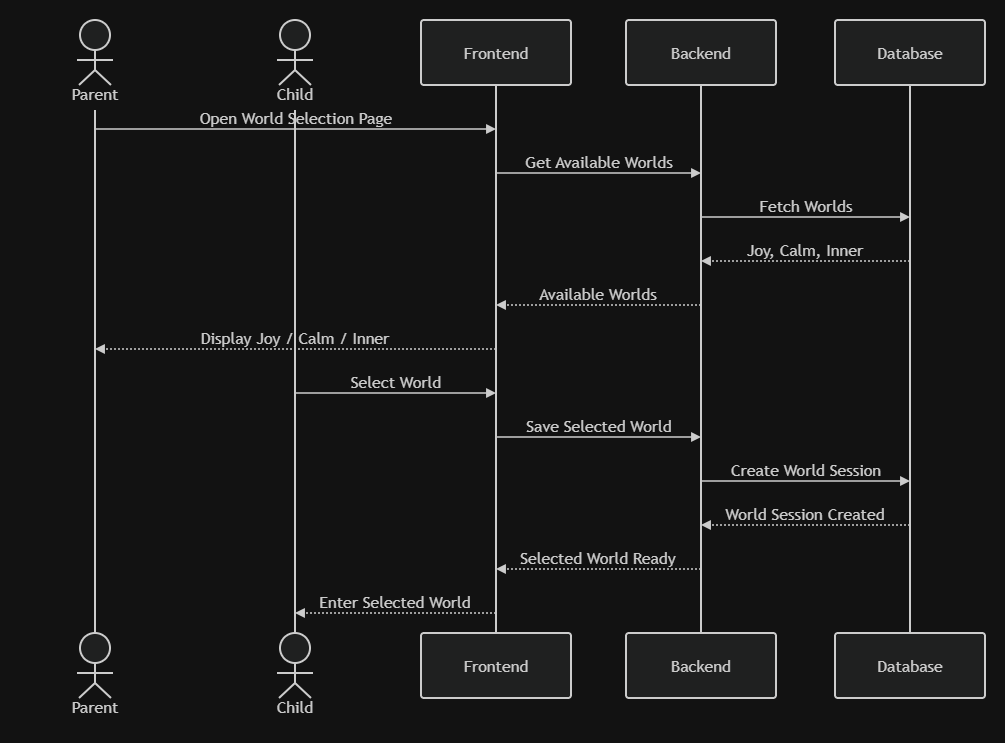

The diagram above was exported from draw.io. Its source (the exported page's mxGraphModel, read from the mxfile embedded in the PNG):
<mxGraphModel dx="934" dy="507" grid="1" gridSize="10" guides="1" tooltips="1" connect="1" arrows="1" fold="1" page="1" pageScale="1" pageWidth="850" pageHeight="1100" math="0" shadow="0">
  <root>
    <mxCell id="0" />
    <mxCell id="1" parent="0" />
    <UserObject label="" mermaidData="{&#10;  &quot;data&quot;: &quot;sequenceDiagram\n    actor Parent\n    actor Child\n    participant Frontend\n    participant Backend\n    participant Database\n\n    Parent-&gt;&gt;Frontend: Open World Selection Page\n    Frontend-&gt;&gt;Backend: Get Available Worlds\n\n    Backend-&gt;&gt;Database: Fetch Worlds\n    Database--&gt;&gt;Backend: Joy, Calm, Inner\n\n    Backend--&gt;&gt;Frontend: Available Worlds\n    Frontend--&gt;&gt;Parent: Display Joy / Calm / Inner\n\n    Child-&gt;&gt;Frontend: Select World\n    Frontend-&gt;&gt;Backend: Save Selected World\n\n    Backend-&gt;&gt;Database: Create World Session\n    Database--&gt;&gt;Backend: World Session Created\n\n    Backend--&gt;&gt;Frontend: Selected World Ready\n    Frontend--&gt;&gt;Child: Enter Selected World&quot;,&#10;  &quot;config&quot;: null&#10;}" id="eHnUvYmEbS5brTly4HoZ-37">
      <mxCell connectable="0" parent="1" style="group;transparentBounds=1;editIcon=1;lockedGroup=0;groupPadding=20;" vertex="1">
        <mxGeometry as="geometry" />
      </mxCell>
    </UserObject>
    <UserObject label="Parent" mermaidId="n:Parent" mermaidBaseStyle="html=1;shape=umlLifeline;perimeter=lifelinePerimeter;whiteSpace=wrap;container=1;dropTarget=0;collapsible=0;recursiveResize=0;outlineConnect=0;portConstraint=eastwest;newEdgeStyle={&quot;edgeStyle&quot;:&quot;elbowEdgeStyle&quot;,&quot;elbow&quot;:&quot;vertical&quot;,&quot;curved&quot;:0,&quot;rounded&quot;:0};lifelineDashed=0;strokeWidth=2;rounded=1;absoluteArcSize=1;arcSize=6;lifelineColor=light-dark(#9370DB,#cccccc);participant=seqActorStick;verticalAlign=bottom;align=center;spacingBottom=4;size=90;fillColor=light-dark(#ECECFF,#1f2020);strokeColor=light-dark(#9370DB,#cccccc);fontColor=light-dark(#333333,#cccccc);fontFamily=Trebuchet MS,Verdana,Arial,sans-serif;fontSize=16;" mermaidBaseValue="Parent" id="eHnUvYmEbS5brTly4HoZ-38">
      <mxCell parent="eHnUvYmEbS5brTly4HoZ-37" style="html=1;shape=umlLifeline;perimeter=lifelinePerimeter;whiteSpace=wrap;container=1;dropTarget=0;collapsible=0;recursiveResize=0;outlineConnect=0;portConstraint=eastwest;newEdgeStyle={&quot;edgeStyle&quot;:&quot;elbowEdgeStyle&quot;,&quot;elbow&quot;:&quot;vertical&quot;,&quot;curved&quot;:0,&quot;rounded&quot;:0};lifelineDashed=0;strokeWidth=2;rounded=1;absoluteArcSize=1;arcSize=6;lifelineColor=light-dark(#9370DB,#cccccc);participant=seqActorStick;verticalAlign=bottom;align=center;spacingBottom=4;size=90;fillColor=light-dark(#ECECFF,#1f2020);strokeColor=light-dark(#9370DB,#cccccc);fontColor=light-dark(#333333,#cccccc);fontFamily=Trebuchet MS,Verdana,Arial,sans-serif;fontSize=16;" vertex="1">
        <mxGeometry height="613" width="150" x="40" y="180" as="geometry" />
      </mxCell>
    </UserObject>
    <mxCell id="eHnUvYmEbS5brTly4HoZ-39" parent="eHnUvYmEbS5brTly4HoZ-37" style="html=1;shape=umlLifeline;perimeter=lifelinePerimeter;whiteSpace=wrap;container=1;dropTarget=0;collapsible=0;recursiveResize=0;outlineConnect=0;portConstraint=eastwest;lifelineDashed=0;strokeWidth=2;rounded=1;absoluteArcSize=1;arcSize=6;lifelineColor=light-dark(#9370DB,#cccccc);size=90;participant=seqActorStick;verticalAlign=bottom;align=center;spacingBottom=4;fillColor=light-dark(#ECECFF,#1f2020);strokeColor=light-dark(#9370DB,#cccccc);fontColor=light-dark(#333333,#cccccc);fontFamily=Trebuchet MS,Verdana,Arial,sans-serif;fontSize=16;" value="Parent" vertex="1">
      <mxGeometry height="90" width="150" x="40" y="793" as="geometry" />
    </mxCell>
    <UserObject label="Child" mermaidId="n:Child" mermaidBaseStyle="html=1;shape=umlLifeline;perimeter=lifelinePerimeter;whiteSpace=wrap;container=1;dropTarget=0;collapsible=0;recursiveResize=0;outlineConnect=0;portConstraint=eastwest;newEdgeStyle={&quot;edgeStyle&quot;:&quot;elbowEdgeStyle&quot;,&quot;elbow&quot;:&quot;vertical&quot;,&quot;curved&quot;:0,&quot;rounded&quot;:0};lifelineDashed=0;strokeWidth=2;rounded=1;absoluteArcSize=1;arcSize=6;lifelineColor=light-dark(#9370DB,#cccccc);participant=seqActorStick;verticalAlign=bottom;align=center;spacingBottom=4;size=90;fillColor=light-dark(#ECECFF,#1f2020);strokeColor=light-dark(#9370DB,#cccccc);fontColor=light-dark(#333333,#cccccc);fontFamily=Trebuchet MS,Verdana,Arial,sans-serif;fontSize=16;" mermaidBaseValue="Child" id="eHnUvYmEbS5brTly4HoZ-40">
      <mxCell parent="eHnUvYmEbS5brTly4HoZ-37" style="html=1;shape=umlLifeline;perimeter=lifelinePerimeter;whiteSpace=wrap;container=1;dropTarget=0;collapsible=0;recursiveResize=0;outlineConnect=0;portConstraint=eastwest;newEdgeStyle={&quot;edgeStyle&quot;:&quot;elbowEdgeStyle&quot;,&quot;elbow&quot;:&quot;vertical&quot;,&quot;curved&quot;:0,&quot;rounded&quot;:0};lifelineDashed=0;strokeWidth=2;rounded=1;absoluteArcSize=1;arcSize=6;lifelineColor=light-dark(#9370DB,#cccccc);participant=seqActorStick;verticalAlign=bottom;align=center;spacingBottom=4;size=90;fillColor=light-dark(#ECECFF,#1f2020);strokeColor=light-dark(#9370DB,#cccccc);fontColor=light-dark(#333333,#cccccc);fontFamily=Trebuchet MS,Verdana,Arial,sans-serif;fontSize=16;" vertex="1">
        <mxGeometry height="613" width="150" x="240" y="180" as="geometry" />
      </mxCell>
    </UserObject>
    <mxCell id="eHnUvYmEbS5brTly4HoZ-41" parent="eHnUvYmEbS5brTly4HoZ-37" style="html=1;shape=umlLifeline;perimeter=lifelinePerimeter;whiteSpace=wrap;container=1;dropTarget=0;collapsible=0;recursiveResize=0;outlineConnect=0;portConstraint=eastwest;lifelineDashed=0;strokeWidth=2;rounded=1;absoluteArcSize=1;arcSize=6;lifelineColor=light-dark(#9370DB,#cccccc);size=90;participant=seqActorStick;verticalAlign=bottom;align=center;spacingBottom=4;fillColor=light-dark(#ECECFF,#1f2020);strokeColor=light-dark(#9370DB,#cccccc);fontColor=light-dark(#333333,#cccccc);fontFamily=Trebuchet MS,Verdana,Arial,sans-serif;fontSize=16;" value="Child" vertex="1">
      <mxGeometry height="90" width="150" x="240" y="793" as="geometry" />
    </mxCell>
    <UserObject label="Frontend" mermaidId="n:Frontend" mermaidBaseStyle="html=1;shape=umlLifeline;perimeter=lifelinePerimeter;whiteSpace=wrap;container=1;dropTarget=0;collapsible=0;recursiveResize=0;outlineConnect=0;portConstraint=eastwest;newEdgeStyle={&quot;edgeStyle&quot;:&quot;elbowEdgeStyle&quot;,&quot;elbow&quot;:&quot;vertical&quot;,&quot;curved&quot;:0,&quot;rounded&quot;:0};lifelineDashed=0;strokeWidth=2;rounded=1;absoluteArcSize=1;arcSize=6;lifelineColor=light-dark(#9370DB,#cccccc);size=65;fillColor=light-dark(#ECECFF,#1f2020);strokeColor=light-dark(#9370DB,#cccccc);fontColor=light-dark(#333333,#cccccc);fontFamily=Trebuchet MS,Verdana,Arial,sans-serif;fontSize=16;" mermaidBaseValue="Frontend" id="eHnUvYmEbS5brTly4HoZ-42">
      <mxCell parent="eHnUvYmEbS5brTly4HoZ-37" style="html=1;shape=umlLifeline;perimeter=lifelinePerimeter;whiteSpace=wrap;container=1;dropTarget=0;collapsible=0;recursiveResize=0;outlineConnect=0;portConstraint=eastwest;newEdgeStyle={&quot;edgeStyle&quot;:&quot;elbowEdgeStyle&quot;,&quot;elbow&quot;:&quot;vertical&quot;,&quot;curved&quot;:0,&quot;rounded&quot;:0};lifelineDashed=0;strokeWidth=2;rounded=1;absoluteArcSize=1;arcSize=6;lifelineColor=light-dark(#9370DB,#cccccc);size=65;fillColor=light-dark(#ECECFF,#1f2020);strokeColor=light-dark(#9370DB,#cccccc);fontColor=light-dark(#333333,#cccccc);fontFamily=Trebuchet MS,Verdana,Arial,sans-serif;fontSize=16;" vertex="1">
        <mxGeometry height="613" width="150" x="441" y="180" as="geometry" />
      </mxCell>
    </UserObject>
    <mxCell id="eHnUvYmEbS5brTly4HoZ-43" parent="eHnUvYmEbS5brTly4HoZ-37" style="html=1;rounded=1;absoluteArcSize=1;arcSize=6;verticalAlign=middle;align=center;strokeWidth=2;whiteSpace=wrap;fillColor=light-dark(#ECECFF,#1f2020);strokeColor=light-dark(#9370DB,#cccccc);fontColor=light-dark(#333333,#cccccc);fontFamily=Trebuchet MS,Verdana,Arial,sans-serif;fontSize=16;" value="Frontend" vertex="1">
      <mxGeometry height="65" width="150" x="441" y="793" as="geometry" />
    </mxCell>
    <UserObject label="Backend" mermaidId="n:Backend" mermaidBaseStyle="html=1;shape=umlLifeline;perimeter=lifelinePerimeter;whiteSpace=wrap;container=1;dropTarget=0;collapsible=0;recursiveResize=0;outlineConnect=0;portConstraint=eastwest;newEdgeStyle={&quot;edgeStyle&quot;:&quot;elbowEdgeStyle&quot;,&quot;elbow&quot;:&quot;vertical&quot;,&quot;curved&quot;:0,&quot;rounded&quot;:0};lifelineDashed=0;strokeWidth=2;rounded=1;absoluteArcSize=1;arcSize=6;lifelineColor=light-dark(#9370DB,#cccccc);size=65;fillColor=light-dark(#ECECFF,#1f2020);strokeColor=light-dark(#9370DB,#cccccc);fontColor=light-dark(#333333,#cccccc);fontFamily=Trebuchet MS,Verdana,Arial,sans-serif;fontSize=16;" mermaidBaseValue="Backend" id="eHnUvYmEbS5brTly4HoZ-44">
      <mxCell parent="eHnUvYmEbS5brTly4HoZ-37" style="html=1;shape=umlLifeline;perimeter=lifelinePerimeter;whiteSpace=wrap;container=1;dropTarget=0;collapsible=0;recursiveResize=0;outlineConnect=0;portConstraint=eastwest;newEdgeStyle={&quot;edgeStyle&quot;:&quot;elbowEdgeStyle&quot;,&quot;elbow&quot;:&quot;vertical&quot;,&quot;curved&quot;:0,&quot;rounded&quot;:0};lifelineDashed=0;strokeWidth=2;rounded=1;absoluteArcSize=1;arcSize=6;lifelineColor=light-dark(#9370DB,#cccccc);size=65;fillColor=light-dark(#ECECFF,#1f2020);strokeColor=light-dark(#9370DB,#cccccc);fontColor=light-dark(#333333,#cccccc);fontFamily=Trebuchet MS,Verdana,Arial,sans-serif;fontSize=16;" vertex="1">
        <mxGeometry height="613" width="150" x="646" y="180" as="geometry" />
      </mxCell>
    </UserObject>
    <mxCell id="eHnUvYmEbS5brTly4HoZ-45" parent="eHnUvYmEbS5brTly4HoZ-37" style="html=1;rounded=1;absoluteArcSize=1;arcSize=6;verticalAlign=middle;align=center;strokeWidth=2;whiteSpace=wrap;fillColor=light-dark(#ECECFF,#1f2020);strokeColor=light-dark(#9370DB,#cccccc);fontColor=light-dark(#333333,#cccccc);fontFamily=Trebuchet MS,Verdana,Arial,sans-serif;fontSize=16;" value="Backend" vertex="1">
      <mxGeometry height="65" width="150" x="646" y="793" as="geometry" />
    </mxCell>
    <UserObject label="Database" mermaidId="n:Database" mermaidBaseStyle="html=1;shape=umlLifeline;perimeter=lifelinePerimeter;whiteSpace=wrap;container=1;dropTarget=0;collapsible=0;recursiveResize=0;outlineConnect=0;portConstraint=eastwest;newEdgeStyle={&quot;edgeStyle&quot;:&quot;elbowEdgeStyle&quot;,&quot;elbow&quot;:&quot;vertical&quot;,&quot;curved&quot;:0,&quot;rounded&quot;:0};lifelineDashed=0;strokeWidth=2;rounded=1;absoluteArcSize=1;arcSize=6;lifelineColor=light-dark(#9370DB,#cccccc);size=65;fillColor=light-dark(#ECECFF,#1f2020);strokeColor=light-dark(#9370DB,#cccccc);fontColor=light-dark(#333333,#cccccc);fontFamily=Trebuchet MS,Verdana,Arial,sans-serif;fontSize=16;" mermaidBaseValue="Database" id="eHnUvYmEbS5brTly4HoZ-46">
      <mxCell parent="eHnUvYmEbS5brTly4HoZ-37" style="html=1;shape=umlLifeline;perimeter=lifelinePerimeter;whiteSpace=wrap;container=1;dropTarget=0;collapsible=0;recursiveResize=0;outlineConnect=0;portConstraint=eastwest;newEdgeStyle={&quot;edgeStyle&quot;:&quot;elbowEdgeStyle&quot;,&quot;elbow&quot;:&quot;vertical&quot;,&quot;curved&quot;:0,&quot;rounded&quot;:0};lifelineDashed=0;strokeWidth=2;rounded=1;absoluteArcSize=1;arcSize=6;lifelineColor=light-dark(#9370DB,#cccccc);size=65;fillColor=light-dark(#ECECFF,#1f2020);strokeColor=light-dark(#9370DB,#cccccc);fontColor=light-dark(#333333,#cccccc);fontFamily=Trebuchet MS,Verdana,Arial,sans-serif;fontSize=16;" vertex="1">
        <mxGeometry height="613" width="150" x="855" y="180" as="geometry" />
      </mxCell>
    </UserObject>
    <mxCell id="eHnUvYmEbS5brTly4HoZ-47" parent="eHnUvYmEbS5brTly4HoZ-37" style="html=1;rounded=1;absoluteArcSize=1;arcSize=6;verticalAlign=middle;align=center;strokeWidth=2;whiteSpace=wrap;fillColor=light-dark(#ECECFF,#1f2020);strokeColor=light-dark(#9370DB,#cccccc);fontColor=light-dark(#333333,#cccccc);fontFamily=Trebuchet MS,Verdana,Arial,sans-serif;fontSize=16;" value="Database" vertex="1">
      <mxGeometry height="65" width="150" x="855" y="793" as="geometry" />
    </mxCell>
    <UserObject label="Open World Selection Page" mermaidId="e:Parent-&gt;Frontend#0" mermaidBaseStyle="endArrow=block;verticalAlign=bottom;edgeStyle=elbowEdgeStyle;elbow=vertical;curved=0;rounded=0;fontSize=16;labelBackgroundColor=none;strokeWidth=1.5;strokeColor=light-dark(#333333,#cccccc);fontColor=light-dark(#333333,#cccccc);fontFamily=Trebuchet MS,Verdana,Arial,sans-serif;" mermaidBaseValue="Open World Selection Page" id="eHnUvYmEbS5brTly4HoZ-48">
      <mxCell edge="1" parent="eHnUvYmEbS5brTly4HoZ-37" style="endArrow=block;verticalAlign=bottom;edgeStyle=elbowEdgeStyle;elbow=vertical;curved=0;rounded=0;fontSize=16;labelBackgroundColor=none;strokeWidth=1.5;strokeColor=light-dark(#333333,#cccccc);fontColor=light-dark(#333333,#cccccc);fontFamily=Trebuchet MS,Verdana,Arial,sans-serif;">
        <mxGeometry relative="1" as="geometry">
          <Array as="points">
            <mxPoint x="316" y="289" />
          </Array>
          <mxPoint x="115" y="289" as="sourcePoint" />
          <mxPoint x="516" y="289" as="targetPoint" />
        </mxGeometry>
      </mxCell>
    </UserObject>
    <UserObject label="Get Available Worlds" mermaidId="e:Frontend-&gt;Backend#0" mermaidBaseStyle="endArrow=block;verticalAlign=bottom;edgeStyle=elbowEdgeStyle;elbow=vertical;curved=0;rounded=0;fontSize=16;labelBackgroundColor=none;strokeWidth=1.5;strokeColor=light-dark(#333333,#cccccc);fontColor=light-dark(#333333,#cccccc);fontFamily=Trebuchet MS,Verdana,Arial,sans-serif;" mermaidBaseValue="Get Available Worlds" id="eHnUvYmEbS5brTly4HoZ-49">
      <mxCell edge="1" parent="eHnUvYmEbS5brTly4HoZ-37" style="endArrow=block;verticalAlign=bottom;edgeStyle=elbowEdgeStyle;elbow=vertical;curved=0;rounded=0;fontSize=16;labelBackgroundColor=none;strokeWidth=1.5;strokeColor=light-dark(#333333,#cccccc);fontColor=light-dark(#333333,#cccccc);fontFamily=Trebuchet MS,Verdana,Arial,sans-serif;">
        <mxGeometry relative="1" as="geometry">
          <Array as="points">
            <mxPoint x="619" y="333" />
          </Array>
          <mxPoint x="516" y="333" as="sourcePoint" />
          <mxPoint x="721" y="333" as="targetPoint" />
        </mxGeometry>
      </mxCell>
    </UserObject>
    <UserObject label="Fetch Worlds" mermaidId="e:Backend-&gt;Database#0" mermaidBaseStyle="endArrow=block;verticalAlign=bottom;edgeStyle=elbowEdgeStyle;elbow=vertical;curved=0;rounded=0;fontSize=16;labelBackgroundColor=none;strokeWidth=1.5;strokeColor=light-dark(#333333,#cccccc);fontColor=light-dark(#333333,#cccccc);fontFamily=Trebuchet MS,Verdana,Arial,sans-serif;" mermaidBaseValue="Fetch Worlds" id="eHnUvYmEbS5brTly4HoZ-50">
      <mxCell edge="1" parent="eHnUvYmEbS5brTly4HoZ-37" style="endArrow=block;verticalAlign=bottom;edgeStyle=elbowEdgeStyle;elbow=vertical;curved=0;rounded=0;fontSize=16;labelBackgroundColor=none;strokeWidth=1.5;strokeColor=light-dark(#333333,#cccccc);fontColor=light-dark(#333333,#cccccc);fontFamily=Trebuchet MS,Verdana,Arial,sans-serif;">
        <mxGeometry relative="1" as="geometry">
          <Array as="points">
            <mxPoint x="826" y="377" />
          </Array>
          <mxPoint x="721" y="377" as="sourcePoint" />
          <mxPoint x="930" y="377" as="targetPoint" />
        </mxGeometry>
      </mxCell>
    </UserObject>
    <UserObject label="Joy, Calm, Inner" mermaidId="e:Database-&gt;Backend#0" mermaidBaseStyle="dashed=1;fixDash=1;dashPattern=2 2;endArrow=block;verticalAlign=bottom;edgeStyle=elbowEdgeStyle;elbow=vertical;curved=0;rounded=0;fontSize=16;labelBackgroundColor=none;strokeWidth=1.5;strokeColor=light-dark(#333333,#cccccc);fontColor=light-dark(#333333,#cccccc);fontFamily=Trebuchet MS,Verdana,Arial,sans-serif;" mermaidBaseValue="Joy, Calm, Inner" id="eHnUvYmEbS5brTly4HoZ-51">
      <mxCell edge="1" parent="eHnUvYmEbS5brTly4HoZ-37" style="dashed=1;fixDash=1;dashPattern=2 2;endArrow=block;verticalAlign=bottom;edgeStyle=elbowEdgeStyle;elbow=vertical;curved=0;rounded=0;fontSize=16;labelBackgroundColor=none;strokeWidth=1.5;strokeColor=light-dark(#333333,#cccccc);fontColor=light-dark(#333333,#cccccc);fontFamily=Trebuchet MS,Verdana,Arial,sans-serif;">
        <mxGeometry relative="1" as="geometry">
          <Array as="points">
            <mxPoint x="826" y="421" />
          </Array>
          <mxPoint x="930" y="421" as="sourcePoint" />
          <mxPoint x="721" y="421" as="targetPoint" />
        </mxGeometry>
      </mxCell>
    </UserObject>
    <UserObject label="Available Worlds" mermaidId="e:Backend-&gt;Frontend#0" mermaidBaseStyle="dashed=1;fixDash=1;dashPattern=2 2;endArrow=block;verticalAlign=bottom;edgeStyle=elbowEdgeStyle;elbow=vertical;curved=0;rounded=0;fontSize=16;labelBackgroundColor=none;strokeWidth=1.5;strokeColor=light-dark(#333333,#cccccc);fontColor=light-dark(#333333,#cccccc);fontFamily=Trebuchet MS,Verdana,Arial,sans-serif;" mermaidBaseValue="Available Worlds" id="eHnUvYmEbS5brTly4HoZ-52">
      <mxCell edge="1" parent="eHnUvYmEbS5brTly4HoZ-37" style="dashed=1;fixDash=1;dashPattern=2 2;endArrow=block;verticalAlign=bottom;edgeStyle=elbowEdgeStyle;elbow=vertical;curved=0;rounded=0;fontSize=16;labelBackgroundColor=none;strokeWidth=1.5;strokeColor=light-dark(#333333,#cccccc);fontColor=light-dark(#333333,#cccccc);fontFamily=Trebuchet MS,Verdana,Arial,sans-serif;">
        <mxGeometry relative="1" as="geometry">
          <Array as="points">
            <mxPoint x="619" y="465" />
          </Array>
          <mxPoint x="721" y="465" as="sourcePoint" />
          <mxPoint x="516" y="465" as="targetPoint" />
        </mxGeometry>
      </mxCell>
    </UserObject>
    <UserObject label="Display Joy / Calm / Inner" mermaidId="e:Frontend-&gt;Parent#0" mermaidBaseStyle="dashed=1;fixDash=1;dashPattern=2 2;endArrow=block;verticalAlign=bottom;edgeStyle=elbowEdgeStyle;elbow=vertical;curved=0;rounded=0;fontSize=16;labelBackgroundColor=none;strokeWidth=1.5;strokeColor=light-dark(#333333,#cccccc);fontColor=light-dark(#333333,#cccccc);fontFamily=Trebuchet MS,Verdana,Arial,sans-serif;" mermaidBaseValue="Display Joy / Calm / Inner" id="eHnUvYmEbS5brTly4HoZ-53">
      <mxCell edge="1" parent="eHnUvYmEbS5brTly4HoZ-37" style="dashed=1;fixDash=1;dashPattern=2 2;endArrow=block;verticalAlign=bottom;edgeStyle=elbowEdgeStyle;elbow=vertical;curved=0;rounded=0;fontSize=16;labelBackgroundColor=none;strokeWidth=1.5;strokeColor=light-dark(#333333,#cccccc);fontColor=light-dark(#333333,#cccccc);fontFamily=Trebuchet MS,Verdana,Arial,sans-serif;">
        <mxGeometry relative="1" as="geometry">
          <Array as="points">
            <mxPoint x="316" y="509" />
          </Array>
          <mxPoint x="516" y="509" as="sourcePoint" />
          <mxPoint x="115" y="509" as="targetPoint" />
        </mxGeometry>
      </mxCell>
    </UserObject>
    <UserObject label="Select World" mermaidId="e:Child-&gt;Frontend#0" mermaidBaseStyle="endArrow=block;verticalAlign=bottom;edgeStyle=elbowEdgeStyle;elbow=vertical;curved=0;rounded=0;fontSize=16;labelBackgroundColor=none;strokeWidth=1.5;strokeColor=light-dark(#333333,#cccccc);fontColor=light-dark(#333333,#cccccc);fontFamily=Trebuchet MS,Verdana,Arial,sans-serif;" mermaidBaseValue="Select World" id="eHnUvYmEbS5brTly4HoZ-54">
      <mxCell edge="1" parent="eHnUvYmEbS5brTly4HoZ-37" style="endArrow=block;verticalAlign=bottom;edgeStyle=elbowEdgeStyle;elbow=vertical;curved=0;rounded=0;fontSize=16;labelBackgroundColor=none;strokeWidth=1.5;strokeColor=light-dark(#333333,#cccccc);fontColor=light-dark(#333333,#cccccc);fontFamily=Trebuchet MS,Verdana,Arial,sans-serif;">
        <mxGeometry relative="1" as="geometry">
          <Array as="points">
            <mxPoint x="416" y="553" />
          </Array>
          <mxPoint x="315" y="553" as="sourcePoint" />
          <mxPoint x="516" y="553" as="targetPoint" />
        </mxGeometry>
      </mxCell>
    </UserObject>
    <UserObject label="Save Selected World" mermaidId="e:Frontend-&gt;Backend#1" mermaidBaseStyle="endArrow=block;verticalAlign=bottom;edgeStyle=elbowEdgeStyle;elbow=vertical;curved=0;rounded=0;fontSize=16;labelBackgroundColor=none;strokeWidth=1.5;strokeColor=light-dark(#333333,#cccccc);fontColor=light-dark(#333333,#cccccc);fontFamily=Trebuchet MS,Verdana,Arial,sans-serif;" mermaidBaseValue="Save Selected World" id="eHnUvYmEbS5brTly4HoZ-55">
      <mxCell edge="1" parent="eHnUvYmEbS5brTly4HoZ-37" style="endArrow=block;verticalAlign=bottom;edgeStyle=elbowEdgeStyle;elbow=vertical;curved=0;rounded=0;fontSize=16;labelBackgroundColor=none;strokeWidth=1.5;strokeColor=light-dark(#333333,#cccccc);fontColor=light-dark(#333333,#cccccc);fontFamily=Trebuchet MS,Verdana,Arial,sans-serif;">
        <mxGeometry relative="1" as="geometry">
          <Array as="points">
            <mxPoint x="619" y="597" />
          </Array>
          <mxPoint x="516" y="597" as="sourcePoint" />
          <mxPoint x="721" y="597" as="targetPoint" />
        </mxGeometry>
      </mxCell>
    </UserObject>
    <UserObject label="Create World Session" mermaidId="e:Backend-&gt;Database#1" mermaidBaseStyle="endArrow=block;verticalAlign=bottom;edgeStyle=elbowEdgeStyle;elbow=vertical;curved=0;rounded=0;fontSize=16;labelBackgroundColor=none;strokeWidth=1.5;strokeColor=light-dark(#333333,#cccccc);fontColor=light-dark(#333333,#cccccc);fontFamily=Trebuchet MS,Verdana,Arial,sans-serif;" mermaidBaseValue="Create World Session" id="eHnUvYmEbS5brTly4HoZ-56">
      <mxCell edge="1" parent="eHnUvYmEbS5brTly4HoZ-37" style="endArrow=block;verticalAlign=bottom;edgeStyle=elbowEdgeStyle;elbow=vertical;curved=0;rounded=0;fontSize=16;labelBackgroundColor=none;strokeWidth=1.5;strokeColor=light-dark(#333333,#cccccc);fontColor=light-dark(#333333,#cccccc);fontFamily=Trebuchet MS,Verdana,Arial,sans-serif;">
        <mxGeometry relative="1" as="geometry">
          <Array as="points">
            <mxPoint x="826" y="641" />
          </Array>
          <mxPoint x="721" y="641" as="sourcePoint" />
          <mxPoint x="930" y="641" as="targetPoint" />
        </mxGeometry>
      </mxCell>
    </UserObject>
    <UserObject label="World Session Created" mermaidId="e:Database-&gt;Backend#1" mermaidBaseStyle="dashed=1;fixDash=1;dashPattern=2 2;endArrow=block;verticalAlign=bottom;edgeStyle=elbowEdgeStyle;elbow=vertical;curved=0;rounded=0;fontSize=16;labelBackgroundColor=none;strokeWidth=1.5;strokeColor=light-dark(#333333,#cccccc);fontColor=light-dark(#333333,#cccccc);fontFamily=Trebuchet MS,Verdana,Arial,sans-serif;" mermaidBaseValue="World Session Created" id="eHnUvYmEbS5brTly4HoZ-57">
      <mxCell edge="1" parent="eHnUvYmEbS5brTly4HoZ-37" style="dashed=1;fixDash=1;dashPattern=2 2;endArrow=block;verticalAlign=bottom;edgeStyle=elbowEdgeStyle;elbow=vertical;curved=0;rounded=0;fontSize=16;labelBackgroundColor=none;strokeWidth=1.5;strokeColor=light-dark(#333333,#cccccc);fontColor=light-dark(#333333,#cccccc);fontFamily=Trebuchet MS,Verdana,Arial,sans-serif;">
        <mxGeometry relative="1" as="geometry">
          <Array as="points">
            <mxPoint x="826" y="685" />
          </Array>
          <mxPoint x="930" y="685" as="sourcePoint" />
          <mxPoint x="721" y="685" as="targetPoint" />
        </mxGeometry>
      </mxCell>
    </UserObject>
    <UserObject label="Selected World Ready" mermaidId="e:Backend-&gt;Frontend#1" mermaidBaseStyle="dashed=1;fixDash=1;dashPattern=2 2;endArrow=block;verticalAlign=bottom;edgeStyle=elbowEdgeStyle;elbow=vertical;curved=0;rounded=0;fontSize=16;labelBackgroundColor=none;strokeWidth=1.5;strokeColor=light-dark(#333333,#cccccc);fontColor=light-dark(#333333,#cccccc);fontFamily=Trebuchet MS,Verdana,Arial,sans-serif;" mermaidBaseValue="Selected World Ready" id="eHnUvYmEbS5brTly4HoZ-58">
      <mxCell edge="1" parent="eHnUvYmEbS5brTly4HoZ-37" style="dashed=1;fixDash=1;dashPattern=2 2;endArrow=block;verticalAlign=bottom;edgeStyle=elbowEdgeStyle;elbow=vertical;curved=0;rounded=0;fontSize=16;labelBackgroundColor=none;strokeWidth=1.5;strokeColor=light-dark(#333333,#cccccc);fontColor=light-dark(#333333,#cccccc);fontFamily=Trebuchet MS,Verdana,Arial,sans-serif;">
        <mxGeometry relative="1" as="geometry">
          <Array as="points">
            <mxPoint x="619" y="729" />
          </Array>
          <mxPoint x="721" y="729" as="sourcePoint" />
          <mxPoint x="516" y="729" as="targetPoint" />
        </mxGeometry>
      </mxCell>
    </UserObject>
    <UserObject label="Enter Selected World" mermaidId="e:Frontend-&gt;Child#0" mermaidBaseStyle="dashed=1;fixDash=1;dashPattern=2 2;endArrow=block;verticalAlign=bottom;edgeStyle=elbowEdgeStyle;elbow=vertical;curved=0;rounded=0;fontSize=16;labelBackgroundColor=none;strokeWidth=1.5;strokeColor=light-dark(#333333,#cccccc);fontColor=light-dark(#333333,#cccccc);fontFamily=Trebuchet MS,Verdana,Arial,sans-serif;" mermaidBaseValue="Enter Selected World" id="eHnUvYmEbS5brTly4HoZ-59">
      <mxCell edge="1" parent="eHnUvYmEbS5brTly4HoZ-37" style="dashed=1;fixDash=1;dashPattern=2 2;endArrow=block;verticalAlign=bottom;edgeStyle=elbowEdgeStyle;elbow=vertical;curved=0;rounded=0;fontSize=16;labelBackgroundColor=none;strokeWidth=1.5;strokeColor=light-dark(#333333,#cccccc);fontColor=light-dark(#333333,#cccccc);fontFamily=Trebuchet MS,Verdana,Arial,sans-serif;">
        <mxGeometry relative="1" as="geometry">
          <Array as="points">
            <mxPoint x="416" y="773" />
          </Array>
          <mxPoint x="516" y="773" as="sourcePoint" />
          <mxPoint x="315" y="773" as="targetPoint" />
        </mxGeometry>
      </mxCell>
    </UserObject>
  </root>
</mxGraphModel>